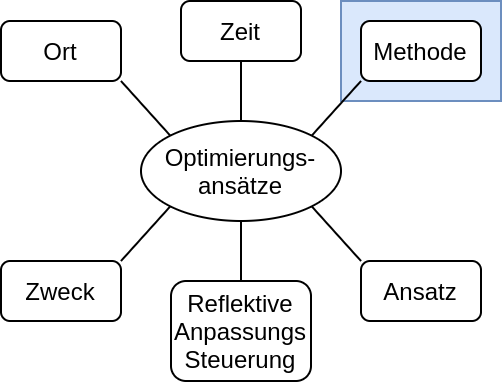

The diagram above was exported from draw.io. Its source (the exported page's mxGraphModel, read from the mxfile embedded in the PNG):
<mxGraphModel dx="1248" dy="595" grid="1" gridSize="10" guides="1" tooltips="1" connect="1" arrows="1" fold="1" page="1" pageScale="1" pageWidth="827" pageHeight="1169" math="0" shadow="0">
  <root>
    <mxCell id="9bd8nE2BC9jaHzLXFbE9-0" />
    <mxCell id="9bd8nE2BC9jaHzLXFbE9-1" parent="9bd8nE2BC9jaHzLXFbE9-0" />
    <mxCell id="9bd8nE2BC9jaHzLXFbE9-2" value="" style="rounded=0;whiteSpace=wrap;html=1;fillColor=#dae8fc;strokeColor=#6c8ebf;" parent="9bd8nE2BC9jaHzLXFbE9-1" vertex="1">
      <mxGeometry x="860" y="450" width="80" height="50" as="geometry" />
    </mxCell>
    <mxCell id="9bd8nE2BC9jaHzLXFbE9-3" value="Optimierungs-&lt;br&gt;ansätze" style="ellipse;whiteSpace=wrap;html=1;" parent="9bd8nE2BC9jaHzLXFbE9-1" vertex="1">
      <mxGeometry x="760" y="510" width="100" height="50" as="geometry" />
    </mxCell>
    <mxCell id="9bd8nE2BC9jaHzLXFbE9-4" value="" style="endArrow=none;html=1;entryX=0;entryY=0;entryDx=0;entryDy=0;exitX=1;exitY=1;exitDx=0;exitDy=0;" parent="9bd8nE2BC9jaHzLXFbE9-1" source="9bd8nE2BC9jaHzLXFbE9-9" target="9bd8nE2BC9jaHzLXFbE9-3" edge="1">
      <mxGeometry width="50" height="50" relative="1" as="geometry">
        <mxPoint x="655.9200000000001" y="439.58000000000004" as="sourcePoint" />
        <mxPoint x="670" y="570" as="targetPoint" />
      </mxGeometry>
    </mxCell>
    <mxCell id="9bd8nE2BC9jaHzLXFbE9-5" value="" style="endArrow=none;html=1;entryX=0;entryY=1;entryDx=0;entryDy=0;exitX=1;exitY=0;exitDx=0;exitDy=0;" parent="9bd8nE2BC9jaHzLXFbE9-1" source="9bd8nE2BC9jaHzLXFbE9-3" target="9bd8nE2BC9jaHzLXFbE9-10" edge="1">
      <mxGeometry width="50" height="50" relative="1" as="geometry">
        <mxPoint x="900" y="610" as="sourcePoint" />
        <mxPoint x="980" y="440" as="targetPoint" />
      </mxGeometry>
    </mxCell>
    <mxCell id="9bd8nE2BC9jaHzLXFbE9-6" value="" style="endArrow=none;html=1;exitX=0.5;exitY=0;exitDx=0;exitDy=0;entryX=0.5;entryY=1;entryDx=0;entryDy=0;" parent="9bd8nE2BC9jaHzLXFbE9-1" source="9bd8nE2BC9jaHzLXFbE9-13" target="9bd8nE2BC9jaHzLXFbE9-3" edge="1">
      <mxGeometry width="50" height="50" relative="1" as="geometry">
        <mxPoint x="820" y="600" as="sourcePoint" />
        <mxPoint x="820" y="660" as="targetPoint" />
      </mxGeometry>
    </mxCell>
    <mxCell id="9bd8nE2BC9jaHzLXFbE9-7" value="" style="endArrow=none;html=1;exitX=1;exitY=0;exitDx=0;exitDy=0;entryX=0;entryY=1;entryDx=0;entryDy=0;" parent="9bd8nE2BC9jaHzLXFbE9-1" source="9bd8nE2BC9jaHzLXFbE9-11" target="9bd8nE2BC9jaHzLXFbE9-3" edge="1">
      <mxGeometry width="50" height="50" relative="1" as="geometry">
        <mxPoint x="660" y="600" as="sourcePoint" />
        <mxPoint x="790" y="660" as="targetPoint" />
      </mxGeometry>
    </mxCell>
    <mxCell id="9bd8nE2BC9jaHzLXFbE9-8" value="" style="endArrow=none;html=1;entryX=1;entryY=1;entryDx=0;entryDy=0;exitX=0;exitY=0;exitDx=0;exitDy=0;" parent="9bd8nE2BC9jaHzLXFbE9-1" source="9bd8nE2BC9jaHzLXFbE9-12" target="9bd8nE2BC9jaHzLXFbE9-3" edge="1">
      <mxGeometry width="50" height="50" relative="1" as="geometry">
        <mxPoint x="980" y="600" as="sourcePoint" />
        <mxPoint x="850" y="660" as="targetPoint" />
      </mxGeometry>
    </mxCell>
    <mxCell id="9bd8nE2BC9jaHzLXFbE9-9" value="Ort" style="rounded=1;whiteSpace=wrap;html=1;" parent="9bd8nE2BC9jaHzLXFbE9-1" vertex="1">
      <mxGeometry x="690" y="460" width="60" height="30" as="geometry" />
    </mxCell>
    <mxCell id="9bd8nE2BC9jaHzLXFbE9-10" value="Methode" style="rounded=1;whiteSpace=wrap;html=1;" parent="9bd8nE2BC9jaHzLXFbE9-1" vertex="1">
      <mxGeometry x="870" y="460" width="60" height="30" as="geometry" />
    </mxCell>
    <mxCell id="9bd8nE2BC9jaHzLXFbE9-11" value="Zweck" style="rounded=1;whiteSpace=wrap;html=1;" parent="9bd8nE2BC9jaHzLXFbE9-1" vertex="1">
      <mxGeometry x="690" y="580" width="60" height="30" as="geometry" />
    </mxCell>
    <mxCell id="9bd8nE2BC9jaHzLXFbE9-12" value="Ansatz" style="rounded=1;whiteSpace=wrap;html=1;" parent="9bd8nE2BC9jaHzLXFbE9-1" vertex="1">
      <mxGeometry x="870" y="580" width="60" height="30" as="geometry" />
    </mxCell>
    <mxCell id="9bd8nE2BC9jaHzLXFbE9-13" value="Reflektive&lt;br&gt;Anpassungs&lt;br&gt;Steuerung" style="rounded=1;whiteSpace=wrap;html=1;" parent="9bd8nE2BC9jaHzLXFbE9-1" vertex="1">
      <mxGeometry x="775" y="590" width="70" height="50" as="geometry" />
    </mxCell>
    <mxCell id="9bd8nE2BC9jaHzLXFbE9-14" value="Zeit" style="rounded=1;whiteSpace=wrap;html=1;" parent="9bd8nE2BC9jaHzLXFbE9-1" vertex="1">
      <mxGeometry x="780" y="450" width="60" height="30" as="geometry" />
    </mxCell>
    <mxCell id="9bd8nE2BC9jaHzLXFbE9-15" value="" style="endArrow=none;html=1;entryX=0.5;entryY=1;entryDx=0;entryDy=0;exitX=0.5;exitY=0;exitDx=0;exitDy=0;" parent="9bd8nE2BC9jaHzLXFbE9-1" source="9bd8nE2BC9jaHzLXFbE9-3" target="9bd8nE2BC9jaHzLXFbE9-14" edge="1">
      <mxGeometry width="50" height="50" relative="1" as="geometry">
        <mxPoint x="780" y="550" as="sourcePoint" />
        <mxPoint x="830" y="500" as="targetPoint" />
      </mxGeometry>
    </mxCell>
  </root>
</mxGraphModel>